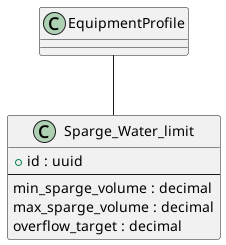

The diagram above was rendered by PlantUML. Its source (embedded in the PNG):
@startuml
class "Sparge_Water_limit" as Sparge_Water_limit {
    + id : uuid
    --
    min_sparge_volume : decimal /' EngUnit: L, Min Sparge Volume '/
    max_sparge_volume : decimal /' EngUnit: L, Max Sparge Volume '/
    overflow_target : decimal /' EngUnit: L, Overflow Target '/
}

EquipmentProfile -- Sparge_Water_limit
@enduml